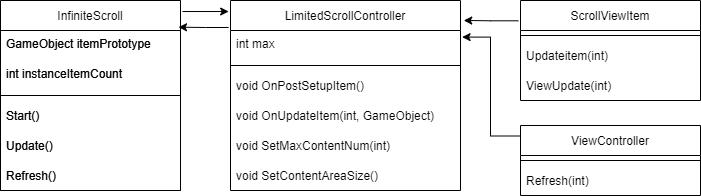

The diagram above was exported from draw.io. Its source (the exported page's mxGraphModel, read from the mxfile embedded in the PNG):
<mxGraphModel dx="2062" dy="1225" grid="1" gridSize="10" guides="1" tooltips="1" connect="1" arrows="1" fold="1" page="1" pageScale="1" pageWidth="827" pageHeight="1169" math="0" shadow="0">
  <root>
    <mxCell id="WIyWlLk6GJQsqaUBKTNV-0" />
    <mxCell id="WIyWlLk6GJQsqaUBKTNV-1" parent="WIyWlLk6GJQsqaUBKTNV-0" />
    <mxCell id="IlmIUAxgiO15ECMPqPtD-0" value="InfiniteScroll" style="swimlane;fontStyle=0;childLayout=stackLayout;horizontal=1;startSize=30;horizontalStack=0;resizeParent=1;resizeParentMax=0;resizeLast=0;collapsible=1;marginBottom=0;" parent="WIyWlLk6GJQsqaUBKTNV-1" vertex="1">
      <mxGeometry x="63" y="80" width="180" height="190" as="geometry" />
    </mxCell>
    <mxCell id="IlmIUAxgiO15ECMPqPtD-9" value="GameObject itemPrototype" style="text;align=left;verticalAlign=top;spacingLeft=4;spacingRight=4;overflow=hidden;rotatable=0;points=[[0,0.5],[1,0.5]];portConstraint=eastwest;" parent="IlmIUAxgiO15ECMPqPtD-0" vertex="1">
      <mxGeometry y="30" width="180" height="30" as="geometry" />
    </mxCell>
    <mxCell id="IlmIUAxgiO15ECMPqPtD-10" value="int instanceItemCount" style="text;align=left;verticalAlign=top;spacingLeft=4;spacingRight=4;overflow=hidden;rotatable=0;points=[[0,0.5],[1,0.5]];portConstraint=eastwest;" parent="IlmIUAxgiO15ECMPqPtD-0" vertex="1">
      <mxGeometry y="60" width="180" height="30" as="geometry" />
    </mxCell>
    <mxCell id="IlmIUAxgiO15ECMPqPtD-6" value="" style="line;html=1;strokeWidth=1;align=left;verticalAlign=middle;spacingTop=-1;spacingLeft=3;spacingRight=3;rotatable=0;labelPosition=right;points=[];portConstraint=eastwest;" parent="IlmIUAxgiO15ECMPqPtD-0" vertex="1">
      <mxGeometry y="90" width="180" height="10" as="geometry" />
    </mxCell>
    <mxCell id="IlmIUAxgiO15ECMPqPtD-1" value="Start()" style="text;strokeColor=none;fillColor=none;align=left;verticalAlign=middle;spacingLeft=4;spacingRight=4;overflow=hidden;points=[[0,0.5],[1,0.5]];portConstraint=eastwest;rotatable=0;" parent="IlmIUAxgiO15ECMPqPtD-0" vertex="1">
      <mxGeometry y="100" width="180" height="30" as="geometry" />
    </mxCell>
    <mxCell id="IlmIUAxgiO15ECMPqPtD-2" value="Update()" style="text;strokeColor=none;fillColor=none;align=left;verticalAlign=middle;spacingLeft=4;spacingRight=4;overflow=hidden;points=[[0,0.5],[1,0.5]];portConstraint=eastwest;rotatable=0;" parent="IlmIUAxgiO15ECMPqPtD-0" vertex="1">
      <mxGeometry y="130" width="180" height="30" as="geometry" />
    </mxCell>
    <mxCell id="IlmIUAxgiO15ECMPqPtD-3" value="Refresh()" style="text;strokeColor=none;fillColor=none;align=left;verticalAlign=middle;spacingLeft=4;spacingRight=4;overflow=hidden;points=[[0,0.5],[1,0.5]];portConstraint=eastwest;rotatable=0;" parent="IlmIUAxgiO15ECMPqPtD-0" vertex="1">
      <mxGeometry y="160" width="180" height="30" as="geometry" />
    </mxCell>
    <mxCell id="IPUv4CTQkhAvHfp5s5kX-4" style="edgeStyle=orthogonalEdgeStyle;rounded=0;orthogonalLoop=1;jettySize=auto;html=1;entryX=-0.008;entryY=0.058;entryDx=0;entryDy=0;entryPerimeter=0;exitX=1.011;exitY=0.058;exitDx=0;exitDy=0;exitPerimeter=0;" parent="WIyWlLk6GJQsqaUBKTNV-1" source="IlmIUAxgiO15ECMPqPtD-11" target="IlmIUAxgiO15ECMPqPtD-18" edge="1">
      <mxGeometry relative="1" as="geometry" />
    </mxCell>
    <mxCell id="IlmIUAxgiO15ECMPqPtD-11" value="InfiniteScroll" style="swimlane;fontStyle=0;childLayout=stackLayout;horizontal=1;startSize=30;horizontalStack=0;resizeParent=1;resizeParentMax=0;resizeLast=0;collapsible=1;marginBottom=0;" parent="WIyWlLk6GJQsqaUBKTNV-1" vertex="1">
      <mxGeometry x="63" y="80" width="180" height="190" as="geometry" />
    </mxCell>
    <mxCell id="IlmIUAxgiO15ECMPqPtD-12" value="GameObject itemPrototype" style="text;align=left;verticalAlign=top;spacingLeft=4;spacingRight=4;overflow=hidden;rotatable=0;points=[[0,0.5],[1,0.5]];portConstraint=eastwest;" parent="IlmIUAxgiO15ECMPqPtD-11" vertex="1">
      <mxGeometry y="30" width="180" height="30" as="geometry" />
    </mxCell>
    <mxCell id="IlmIUAxgiO15ECMPqPtD-13" value="int instanceItemCount" style="text;align=left;verticalAlign=top;spacingLeft=4;spacingRight=4;overflow=hidden;rotatable=0;points=[[0,0.5],[1,0.5]];portConstraint=eastwest;" parent="IlmIUAxgiO15ECMPqPtD-11" vertex="1">
      <mxGeometry y="60" width="180" height="30" as="geometry" />
    </mxCell>
    <mxCell id="IlmIUAxgiO15ECMPqPtD-14" value="" style="line;html=1;strokeWidth=1;align=left;verticalAlign=middle;spacingTop=-1;spacingLeft=3;spacingRight=3;rotatable=0;labelPosition=right;points=[];portConstraint=eastwest;" parent="IlmIUAxgiO15ECMPqPtD-11" vertex="1">
      <mxGeometry y="90" width="180" height="10" as="geometry" />
    </mxCell>
    <mxCell id="IlmIUAxgiO15ECMPqPtD-15" value="Start()" style="text;strokeColor=none;fillColor=none;align=left;verticalAlign=middle;spacingLeft=4;spacingRight=4;overflow=hidden;points=[[0,0.5],[1,0.5]];portConstraint=eastwest;rotatable=0;" parent="IlmIUAxgiO15ECMPqPtD-11" vertex="1">
      <mxGeometry y="100" width="180" height="30" as="geometry" />
    </mxCell>
    <mxCell id="IlmIUAxgiO15ECMPqPtD-16" value="Update()" style="text;strokeColor=none;fillColor=none;align=left;verticalAlign=middle;spacingLeft=4;spacingRight=4;overflow=hidden;points=[[0,0.5],[1,0.5]];portConstraint=eastwest;rotatable=0;" parent="IlmIUAxgiO15ECMPqPtD-11" vertex="1">
      <mxGeometry y="130" width="180" height="30" as="geometry" />
    </mxCell>
    <mxCell id="IlmIUAxgiO15ECMPqPtD-17" value="Refresh()" style="text;strokeColor=none;fillColor=none;align=left;verticalAlign=middle;spacingLeft=4;spacingRight=4;overflow=hidden;points=[[0,0.5],[1,0.5]];portConstraint=eastwest;rotatable=0;" parent="IlmIUAxgiO15ECMPqPtD-11" vertex="1">
      <mxGeometry y="160" width="180" height="30" as="geometry" />
    </mxCell>
    <mxCell id="IPUv4CTQkhAvHfp5s5kX-3" style="edgeStyle=orthogonalEdgeStyle;rounded=0;orthogonalLoop=1;jettySize=auto;html=1;entryX=0.989;entryY=-0.111;entryDx=0;entryDy=0;exitX=-0.008;exitY=0.142;exitDx=0;exitDy=0;exitPerimeter=0;entryPerimeter=0;" parent="WIyWlLk6GJQsqaUBKTNV-1" source="IlmIUAxgiO15ECMPqPtD-18" target="IlmIUAxgiO15ECMPqPtD-12" edge="1">
      <mxGeometry relative="1" as="geometry" />
    </mxCell>
    <mxCell id="IlmIUAxgiO15ECMPqPtD-18" value="LimitedScrollController" style="swimlane;fontStyle=0;childLayout=stackLayout;horizontal=1;startSize=30;horizontalStack=0;resizeParent=1;resizeParentMax=0;resizeLast=0;collapsible=1;marginBottom=0;" parent="WIyWlLk6GJQsqaUBKTNV-1" vertex="1">
      <mxGeometry x="293" y="80" width="230" height="190" as="geometry" />
    </mxCell>
    <mxCell id="IlmIUAxgiO15ECMPqPtD-20" value="int max" style="text;align=left;verticalAlign=top;spacingLeft=4;spacingRight=4;overflow=hidden;rotatable=0;points=[[0,0.5],[1,0.5]];portConstraint=eastwest;" parent="IlmIUAxgiO15ECMPqPtD-18" vertex="1">
      <mxGeometry y="30" width="230" height="30" as="geometry" />
    </mxCell>
    <mxCell id="IlmIUAxgiO15ECMPqPtD-21" value="" style="line;html=1;strokeWidth=1;align=left;verticalAlign=middle;spacingTop=-1;spacingLeft=3;spacingRight=3;rotatable=0;labelPosition=right;points=[];portConstraint=eastwest;" parent="IlmIUAxgiO15ECMPqPtD-18" vertex="1">
      <mxGeometry y="60" width="230" height="10" as="geometry" />
    </mxCell>
    <mxCell id="IlmIUAxgiO15ECMPqPtD-22" value="void OnPostSetupItem()" style="text;strokeColor=none;fillColor=none;align=left;verticalAlign=middle;spacingLeft=4;spacingRight=4;overflow=hidden;points=[[0,0.5],[1,0.5]];portConstraint=eastwest;rotatable=0;" parent="IlmIUAxgiO15ECMPqPtD-18" vertex="1">
      <mxGeometry y="70" width="230" height="30" as="geometry" />
    </mxCell>
    <mxCell id="IlmIUAxgiO15ECMPqPtD-23" value="void OnUpdateItem(int, GameObject)" style="text;strokeColor=none;fillColor=none;align=left;verticalAlign=middle;spacingLeft=4;spacingRight=4;overflow=hidden;points=[[0,0.5],[1,0.5]];portConstraint=eastwest;rotatable=0;" parent="IlmIUAxgiO15ECMPqPtD-18" vertex="1">
      <mxGeometry y="100" width="230" height="30" as="geometry" />
    </mxCell>
    <mxCell id="IlmIUAxgiO15ECMPqPtD-24" value="void SetMaxContentNum(int)" style="text;strokeColor=none;fillColor=none;align=left;verticalAlign=middle;spacingLeft=4;spacingRight=4;overflow=hidden;points=[[0,0.5],[1,0.5]];portConstraint=eastwest;rotatable=0;" parent="IlmIUAxgiO15ECMPqPtD-18" vertex="1">
      <mxGeometry y="130" width="230" height="30" as="geometry" />
    </mxCell>
    <mxCell id="IlmIUAxgiO15ECMPqPtD-25" value="void SetContentAreaSize()" style="text;strokeColor=none;fillColor=none;align=left;verticalAlign=middle;spacingLeft=4;spacingRight=4;overflow=hidden;points=[[0,0.5],[1,0.5]];portConstraint=eastwest;rotatable=0;" parent="IlmIUAxgiO15ECMPqPtD-18" vertex="1">
      <mxGeometry y="160" width="230" height="30" as="geometry" />
    </mxCell>
    <mxCell id="IPUv4CTQkhAvHfp5s5kX-5" style="edgeStyle=orthogonalEdgeStyle;rounded=0;orthogonalLoop=1;jettySize=auto;html=1;entryX=1.014;entryY=0.105;entryDx=0;entryDy=0;entryPerimeter=0;exitX=-0.012;exitY=0.203;exitDx=0;exitDy=0;exitPerimeter=0;" parent="WIyWlLk6GJQsqaUBKTNV-1" source="IlmIUAxgiO15ECMPqPtD-26" target="IlmIUAxgiO15ECMPqPtD-18" edge="1">
      <mxGeometry relative="1" as="geometry" />
    </mxCell>
    <mxCell id="IlmIUAxgiO15ECMPqPtD-26" value="ScrollViewItem" style="swimlane;fontStyle=0;childLayout=stackLayout;horizontal=1;startSize=30;horizontalStack=0;resizeParent=1;resizeParentMax=0;resizeLast=0;collapsible=1;marginBottom=0;" parent="WIyWlLk6GJQsqaUBKTNV-1" vertex="1">
      <mxGeometry x="583" y="80" width="180" height="100" as="geometry" />
    </mxCell>
    <mxCell id="IlmIUAxgiO15ECMPqPtD-29" value="" style="line;html=1;strokeWidth=1;align=left;verticalAlign=middle;spacingTop=-1;spacingLeft=3;spacingRight=3;rotatable=0;labelPosition=right;points=[];portConstraint=eastwest;" parent="IlmIUAxgiO15ECMPqPtD-26" vertex="1">
      <mxGeometry y="30" width="180" height="10" as="geometry" />
    </mxCell>
    <mxCell id="IlmIUAxgiO15ECMPqPtD-30" value="Updateitem(int)" style="text;strokeColor=none;fillColor=none;align=left;verticalAlign=middle;spacingLeft=4;spacingRight=4;overflow=hidden;points=[[0,0.5],[1,0.5]];portConstraint=eastwest;rotatable=0;" parent="IlmIUAxgiO15ECMPqPtD-26" vertex="1">
      <mxGeometry y="40" width="180" height="30" as="geometry" />
    </mxCell>
    <mxCell id="IlmIUAxgiO15ECMPqPtD-31" value="ViewUpdate(int)" style="text;strokeColor=none;fillColor=none;align=left;verticalAlign=middle;spacingLeft=4;spacingRight=4;overflow=hidden;points=[[0,0.5],[1,0.5]];portConstraint=eastwest;rotatable=0;" parent="IlmIUAxgiO15ECMPqPtD-26" vertex="1">
      <mxGeometry y="70" width="180" height="30" as="geometry" />
    </mxCell>
    <mxCell id="IPUv4CTQkhAvHfp5s5kX-7" style="edgeStyle=orthogonalEdgeStyle;rounded=0;orthogonalLoop=1;jettySize=auto;html=1;entryX=1.007;entryY=0.22;entryDx=0;entryDy=0;entryPerimeter=0;exitX=0;exitY=0.15;exitDx=0;exitDy=0;exitPerimeter=0;" parent="WIyWlLk6GJQsqaUBKTNV-1" source="IlmIUAxgiO15ECMPqPtD-33" target="IlmIUAxgiO15ECMPqPtD-20" edge="1">
      <mxGeometry relative="1" as="geometry" />
    </mxCell>
    <mxCell id="IlmIUAxgiO15ECMPqPtD-33" value="ViewController" style="swimlane;fontStyle=0;childLayout=stackLayout;horizontal=1;startSize=30;horizontalStack=0;resizeParent=1;resizeParentMax=0;resizeLast=0;collapsible=1;marginBottom=0;" parent="WIyWlLk6GJQsqaUBKTNV-1" vertex="1">
      <mxGeometry x="583" y="205" width="180" height="70" as="geometry" />
    </mxCell>
    <mxCell id="IlmIUAxgiO15ECMPqPtD-34" value="" style="line;html=1;strokeWidth=1;align=left;verticalAlign=middle;spacingTop=-1;spacingLeft=3;spacingRight=3;rotatable=0;labelPosition=right;points=[];portConstraint=eastwest;" parent="IlmIUAxgiO15ECMPqPtD-33" vertex="1">
      <mxGeometry y="30" width="180" height="10" as="geometry" />
    </mxCell>
    <mxCell id="IlmIUAxgiO15ECMPqPtD-35" value="Refresh(int)" style="text;strokeColor=none;fillColor=none;align=left;verticalAlign=middle;spacingLeft=4;spacingRight=4;overflow=hidden;points=[[0,0.5],[1,0.5]];portConstraint=eastwest;rotatable=0;" parent="IlmIUAxgiO15ECMPqPtD-33" vertex="1">
      <mxGeometry y="40" width="180" height="30" as="geometry" />
    </mxCell>
  </root>
</mxGraphModel>